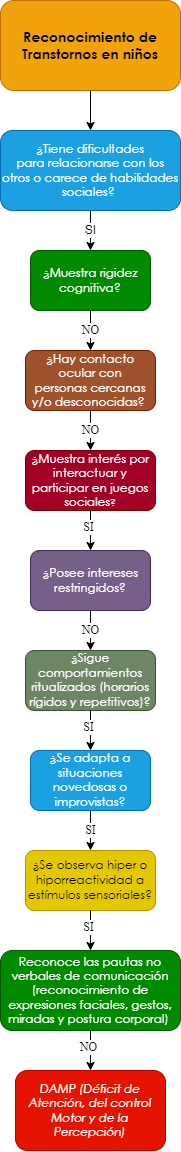

The diagram above was exported from draw.io. Its source (the exported page's mxGraphModel, read from the mxfile embedded in the PNG):
<mxGraphModel dx="659" dy="752" grid="1" gridSize="10" guides="1" tooltips="1" connect="1" arrows="1" fold="1" page="1" pageScale="1" pageWidth="10000" pageHeight="10000" math="0" shadow="0">
  <root>
    <mxCell id="0" />
    <mxCell id="1" parent="0" />
    <mxCell id="eSyxj0o0_MKRUbqtamEU-1" value="&lt;span style=&quot;font-family: &amp;quot;Century Gothic&amp;quot;, sans-serif;&quot;&gt;&lt;font style=&quot;font-size: 14px;&quot;&gt;&lt;b style=&quot;&quot;&gt;Reconocimiento de Transtornos en niños&lt;/b&gt;&lt;/font&gt;&lt;/span&gt;" style="rounded=1;whiteSpace=wrap;html=1;fillColor=#f0a30a;strokeColor=#BD7000;fontColor=#000000;gradientColor=none;glass=0;sketch=0;shadow=0;" parent="1" vertex="1">
      <mxGeometry x="2850" y="40" width="180" height="90" as="geometry" />
    </mxCell>
    <mxCell id="eSyxj0o0_MKRUbqtamEU-2" value="" style="endArrow=classic;html=1;exitX=0.5;exitY=1;exitDx=0;exitDy=0;entryX=0.5;entryY=0;entryDx=0;entryDy=0;" parent="1" source="eSyxj0o0_MKRUbqtamEU-1" target="eSyxj0o0_MKRUbqtamEU-4" edge="1">
      <mxGeometry width="50" height="50" relative="1" as="geometry">
        <mxPoint x="2880" y="270" as="sourcePoint" />
        <mxPoint x="2860" y="220" as="targetPoint" />
      </mxGeometry>
    </mxCell>
    <mxCell id="eSyxj0o0_MKRUbqtamEU-4" value="&lt;div style=&quot;&quot;&gt;&lt;div style=&quot;&quot;&gt;&lt;p style=&quot;&quot; class=&quot;MsoNormal&quot;&gt;&lt;span style=&quot;line-height: 107%; font-family: &amp;quot;Century Gothic&amp;quot;, sans-serif;&quot;&gt;¿Tiene dificultades&lt;br/&gt;para relacionarse con los otros o carece de habilidades sociales?&amp;nbsp;&lt;/span&gt;&lt;/p&gt;&lt;/div&gt;&lt;/div&gt;" style="rounded=1;whiteSpace=wrap;html=1;shadow=0;glass=0;sketch=0;align=center;fillColor=#1ba1e2;fontColor=#ffffff;strokeColor=#006EAF;" parent="1" vertex="1">
      <mxGeometry x="2850" y="170" width="180" height="80" as="geometry" />
    </mxCell>
    <mxCell id="eSyxj0o0_MKRUbqtamEU-10" value="SI" style="endArrow=classic;html=1;fontFamily=Helvetica;fontSize=12;fontColor=#000000;exitX=0.5;exitY=1;exitDx=0;exitDy=0;entryX=0.5;entryY=0;entryDx=0;entryDy=0;" parent="1" source="eSyxj0o0_MKRUbqtamEU-4" target="eSyxj0o0_MKRUbqtamEU-12" edge="1">
      <mxGeometry width="50" height="50" relative="1" as="geometry">
        <mxPoint x="2920" y="360" as="sourcePoint" />
        <mxPoint x="2860" y="350" as="targetPoint" />
      </mxGeometry>
    </mxCell>
    <mxCell id="eSyxj0o0_MKRUbqtamEU-12" value="&lt;p class=&quot;MsoNormal&quot;&gt;&lt;span style=&quot;line-height: 107%; font-family: &amp;quot;Century Gothic&amp;quot;, sans-serif;&quot;&gt;&lt;font style=&quot;font-size: 12px;&quot;&gt;¿Muestra rigidez&lt;br/&gt;cognitiva?&lt;/font&gt;&lt;span style=&quot;font-size: 12pt;&quot;&gt;&lt;/span&gt;&lt;/span&gt;&lt;/p&gt;" style="rounded=1;whiteSpace=wrap;html=1;shadow=0;glass=0;sketch=0;fontFamily=Helvetica;fontSize=12;fontColor=#ffffff;fillColor=#008a00;strokeColor=#005700;" parent="1" vertex="1">
      <mxGeometry x="2880" y="290" width="120" height="60" as="geometry" />
    </mxCell>
    <mxCell id="eSyxj0o0_MKRUbqtamEU-13" value="&lt;p class=&quot;MsoNormal&quot;&gt;&lt;span style=&quot;line-height: 107%; font-family: &amp;quot;Century Gothic&amp;quot;, sans-serif;&quot;&gt;&lt;font style=&quot;font-size: 12px;&quot;&gt;¿Hay contacto ocular con&lt;br/&gt;personas cercanas y/o desconocidas?&lt;/font&gt;&lt;/span&gt;&lt;span style=&quot;font-size:12.0pt;line-height:107%;font-family:&lt;br/&gt;&amp;quot;Century Gothic&amp;quot;,sans-serif;mso-bidi-font-family:Arial&quot;&gt;&amp;nbsp;&lt;/span&gt;&lt;/p&gt;" style="rounded=1;whiteSpace=wrap;html=1;shadow=0;glass=0;sketch=0;fontFamily=Helvetica;fontSize=12;fontColor=#ffffff;fillColor=#a0522d;strokeColor=#6D1F00;" parent="1" vertex="1">
      <mxGeometry x="2875" y="390" width="130" height="60" as="geometry" />
    </mxCell>
    <mxCell id="eSyxj0o0_MKRUbqtamEU-15" value="NO" style="endArrow=classic;html=1;fontFamily=Times New Roman;fontSize=12;fontColor=#000000;exitX=0.5;exitY=1;exitDx=0;exitDy=0;entryX=0.5;entryY=0;entryDx=0;entryDy=0;" parent="1" source="eSyxj0o0_MKRUbqtamEU-12" edge="1">
      <mxGeometry width="50" height="50" relative="1" as="geometry">
        <mxPoint x="3010" y="450" as="sourcePoint" />
        <mxPoint x="2940" y="390" as="targetPoint" />
      </mxGeometry>
    </mxCell>
    <mxCell id="eSyxj0o0_MKRUbqtamEU-153" value="&lt;span style=&quot;line-height: 107%; font-family: &amp;quot;Century Gothic&amp;quot;, sans-serif;&quot;&gt;&lt;font style=&quot;font-size: 12px;&quot;&gt;¿&lt;/font&gt;&lt;/span&gt;&lt;span style=&quot;line-height: 107%; font-family: &amp;quot;Century Gothic&amp;quot;, sans-serif;&quot;&gt;Muestra interés por&lt;br/&gt;interactuar y participar en juegos sociales&lt;font size=&quot;1&quot;&gt;?&lt;/font&gt;&lt;/span&gt;" style="rounded=1;whiteSpace=wrap;html=1;shadow=0;glass=0;sketch=0;fontFamily=Times New Roman;fontSize=12;fontColor=#ffffff;fillColor=#a20025;strokeColor=#6F0000;" parent="1" vertex="1">
      <mxGeometry x="2875" y="490" width="130" height="60" as="geometry" />
    </mxCell>
    <mxCell id="eSyxj0o0_MKRUbqtamEU-155" value="NO" style="endArrow=classic;html=1;fontFamily=Times New Roman;fontSize=12;fontColor=#000000;entryX=0.5;entryY=0;entryDx=0;entryDy=0;exitX=0.5;exitY=1;exitDx=0;exitDy=0;" parent="1" source="eSyxj0o0_MKRUbqtamEU-13" target="eSyxj0o0_MKRUbqtamEU-153" edge="1">
      <mxGeometry width="50" height="50" relative="1" as="geometry">
        <mxPoint x="2975" y="470" as="sourcePoint" />
        <mxPoint x="2890" y="740" as="targetPoint" />
      </mxGeometry>
    </mxCell>
    <mxCell id="eSyxj0o0_MKRUbqtamEU-156" value="&lt;p class=&quot;MsoNormal&quot;&gt;&lt;span style=&quot;line-height: 107%; font-family: &amp;quot;Century Gothic&amp;quot;, sans-serif;&quot;&gt;&lt;font style=&quot;font-size: 12px;&quot;&gt;¿Posee intereses&lt;br&gt;restringidos?&lt;/font&gt;&lt;span style=&quot;font-size: 12pt;&quot;&gt;&lt;/span&gt;&lt;/span&gt;&lt;/p&gt;" style="rounded=1;whiteSpace=wrap;html=1;shadow=0;glass=0;sketch=0;fontFamily=Times New Roman;fontSize=12;fontColor=#ffffff;fillColor=#76608a;strokeColor=#432D57;" parent="1" vertex="1">
      <mxGeometry x="2880" y="590" width="120" height="60" as="geometry" />
    </mxCell>
    <mxCell id="eSyxj0o0_MKRUbqtamEU-158" value="" style="endArrow=classic;html=1;fontFamily=Times New Roman;fontSize=12;fontColor=#000000;exitX=0.5;exitY=1;exitDx=0;exitDy=0;entryX=0.5;entryY=0;entryDx=0;entryDy=0;" parent="1" source="eSyxj0o0_MKRUbqtamEU-153" target="eSyxj0o0_MKRUbqtamEU-156" edge="1">
      <mxGeometry width="50" height="50" relative="1" as="geometry">
        <mxPoint x="2940" y="670" as="sourcePoint" />
        <mxPoint x="2990" y="620" as="targetPoint" />
      </mxGeometry>
    </mxCell>
    <mxCell id="eSyxj0o0_MKRUbqtamEU-159" value="SI" style="edgeLabel;html=1;align=center;verticalAlign=middle;resizable=0;points=[];fontSize=12;fontFamily=Times New Roman;fontColor=#000000;" parent="eSyxj0o0_MKRUbqtamEU-158" vertex="1" connectable="0">
      <mxGeometry x="-0.2062" y="-3" relative="1" as="geometry">
        <mxPoint as="offset" />
      </mxGeometry>
    </mxCell>
    <mxCell id="eSyxj0o0_MKRUbqtamEU-160" value="&lt;p class=&quot;MsoNormal&quot;&gt;&lt;span style=&quot;line-height: 107%; font-family: &amp;quot;Century Gothic&amp;quot;, sans-serif;&quot;&gt;&lt;font style=&quot;font-size: 12px;&quot;&gt;¿Sigue&lt;/font&gt;&lt;/span&gt;&lt;span&gt; &lt;/span&gt;&lt;span style=&quot;line-height: 107%; font-family: &amp;quot;Century Gothic&amp;quot;, sans-serif;&quot;&gt;&lt;font style=&quot;font-size: 12px;&quot;&gt;comportamientos&lt;br&gt;ritualizados (horarios rígidos y repetitivos)?&lt;/font&gt;&lt;span style=&quot;font-size: 12pt;&quot;&gt;&lt;/span&gt;&lt;/span&gt;&lt;/p&gt;" style="rounded=1;whiteSpace=wrap;html=1;shadow=0;glass=0;sketch=0;fontFamily=Times New Roman;fontSize=12;fontColor=#ffffff;fillColor=#6d8764;strokeColor=#3A5431;" parent="1" vertex="1">
      <mxGeometry x="2875" y="690" width="130" height="60" as="geometry" />
    </mxCell>
    <mxCell id="eSyxj0o0_MKRUbqtamEU-162" value="NO" style="endArrow=classic;html=1;fontFamily=Times New Roman;fontSize=12;fontColor=#000000;entryX=0.5;entryY=0;entryDx=0;entryDy=0;exitX=0.5;exitY=1;exitDx=0;exitDy=0;" parent="1" source="eSyxj0o0_MKRUbqtamEU-156" target="eSyxj0o0_MKRUbqtamEU-160" edge="1">
      <mxGeometry width="50" height="50" relative="1" as="geometry">
        <mxPoint x="2975" y="740" as="sourcePoint" />
        <mxPoint x="2890" y="1010" as="targetPoint" />
      </mxGeometry>
    </mxCell>
    <mxCell id="eSyxj0o0_MKRUbqtamEU-163" value="&lt;p class=&quot;MsoNormal&quot;&gt;&lt;span style=&quot;line-height: 107%; font-family: &amp;quot;Century Gothic&amp;quot;, sans-serif;&quot;&gt;&lt;font style=&quot;font-size: 12px;&quot;&gt;&lt;span style=&quot;background-color: initial;&quot;&gt;¿Se adapta a situaciones&lt;br&gt;novedosas o improvistas&lt;/span&gt;?&lt;/font&gt;&lt;span style=&quot;font-size: 12pt;&quot;&gt;&lt;/span&gt;&lt;/span&gt;&lt;/p&gt;" style="rounded=1;whiteSpace=wrap;html=1;shadow=0;glass=0;sketch=0;fontFamily=Times New Roman;fontSize=12;fontColor=#ffffff;fillColor=#1ba1e2;strokeColor=#006EAF;" parent="1" vertex="1">
      <mxGeometry x="2880" y="790" width="120" height="60" as="geometry" />
    </mxCell>
    <mxCell id="eSyxj0o0_MKRUbqtamEU-165" value="" style="endArrow=classic;html=1;fontFamily=Times New Roman;fontSize=12;fontColor=#000000;exitX=0.5;exitY=1;exitDx=0;exitDy=0;entryX=0.5;entryY=0;entryDx=0;entryDy=0;" parent="1" source="eSyxj0o0_MKRUbqtamEU-160" target="eSyxj0o0_MKRUbqtamEU-163" edge="1">
      <mxGeometry width="50" height="50" relative="1" as="geometry">
        <mxPoint x="2880" y="880" as="sourcePoint" />
        <mxPoint x="2985" y="890" as="targetPoint" />
      </mxGeometry>
    </mxCell>
    <mxCell id="eSyxj0o0_MKRUbqtamEU-166" value="SI" style="edgeLabel;html=1;align=center;verticalAlign=middle;resizable=0;points=[];fontSize=12;fontFamily=Times New Roman;fontColor=#000000;" parent="eSyxj0o0_MKRUbqtamEU-165" vertex="1" connectable="0">
      <mxGeometry x="-0.2062" y="-3" relative="1" as="geometry">
        <mxPoint as="offset" />
      </mxGeometry>
    </mxCell>
    <mxCell id="eSyxj0o0_MKRUbqtamEU-167" value="&lt;p class=&quot;MsoNormal&quot;&gt;&lt;span style=&quot;line-height: 107%; font-family: &amp;quot;Century Gothic&amp;quot;, sans-serif;&quot;&gt;&lt;font style=&quot;font-size: 12px;&quot;&gt;&lt;span style=&quot;background-color: initial;&quot;&gt;¿Se observa hiper o&lt;br/&gt;hiporreactividad a estímulos sensoriales?&lt;/span&gt;&lt;/font&gt;&lt;span style=&quot;font-size: 12pt;&quot;&gt;&lt;/span&gt;&lt;/span&gt;&lt;/p&gt;" style="rounded=1;whiteSpace=wrap;html=1;shadow=0;glass=0;sketch=0;fontFamily=Times New Roman;fontSize=12;fontColor=#000000;fillColor=#e3c800;strokeColor=#B09500;" parent="1" vertex="1">
      <mxGeometry x="2875" y="890" width="130" height="60" as="geometry" />
    </mxCell>
    <mxCell id="eSyxj0o0_MKRUbqtamEU-169" value="SI" style="endArrow=classic;html=1;fontFamily=Times New Roman;fontSize=12;fontColor=#000000;entryX=0.5;entryY=0;entryDx=0;entryDy=0;exitX=0.5;exitY=1;exitDx=0;exitDy=0;" parent="1" source="eSyxj0o0_MKRUbqtamEU-163" target="eSyxj0o0_MKRUbqtamEU-167" edge="1">
      <mxGeometry width="50" height="50" relative="1" as="geometry">
        <mxPoint x="2975" y="1010" as="sourcePoint" />
        <mxPoint x="2890" y="1280" as="targetPoint" />
      </mxGeometry>
    </mxCell>
    <mxCell id="eSyxj0o0_MKRUbqtamEU-171" value="" style="endArrow=classic;html=1;fontFamily=Times New Roman;fontSize=12;fontColor=#000000;exitX=0.5;exitY=1;exitDx=0;exitDy=0;entryX=0.5;entryY=0;entryDx=0;entryDy=0;" parent="1" source="eSyxj0o0_MKRUbqtamEU-167" target="eSyxj0o0_MKRUbqtamEU-173" edge="1">
      <mxGeometry width="50" height="50" relative="1" as="geometry">
        <mxPoint x="2880" y="1150" as="sourcePoint" />
        <mxPoint x="2975" y="1220" as="targetPoint" />
      </mxGeometry>
    </mxCell>
    <mxCell id="eSyxj0o0_MKRUbqtamEU-172" value="SI" style="edgeLabel;html=1;align=center;verticalAlign=middle;resizable=0;points=[];fontSize=12;fontFamily=Times New Roman;fontColor=#000000;" parent="eSyxj0o0_MKRUbqtamEU-171" vertex="1" connectable="0">
      <mxGeometry x="-0.2062" y="-3" relative="1" as="geometry">
        <mxPoint as="offset" />
      </mxGeometry>
    </mxCell>
    <mxCell id="eSyxj0o0_MKRUbqtamEU-173" value="&lt;p class=&quot;MsoNormal&quot;&gt;&lt;span style=&quot;line-height: 107%; font-family: &amp;quot;Century Gothic&amp;quot;, sans-serif;&quot;&gt;Reconoce las pautas no&lt;br/&gt;verbales de comunicación (reconocimiento de expresiones faciales, gestos,&lt;br/&gt;miradas y postura corporal)&amp;nbsp;&lt;/span&gt;&lt;/p&gt;" style="rounded=1;whiteSpace=wrap;html=1;shadow=0;glass=0;sketch=0;fontFamily=Times New Roman;fontSize=12;fontColor=#ffffff;fillColor=#008a00;strokeColor=#005700;" parent="1" vertex="1">
      <mxGeometry x="2850" y="990" width="180" height="80" as="geometry" />
    </mxCell>
    <mxCell id="eSyxj0o0_MKRUbqtamEU-175" value="" style="endArrow=classic;html=1;fontFamily=Times New Roman;fontSize=12;fontColor=#000000;exitX=0.5;exitY=1;exitDx=0;exitDy=0;entryX=0.5;entryY=0;entryDx=0;entryDy=0;" parent="1" source="eSyxj0o0_MKRUbqtamEU-173" target="eSyxj0o0_MKRUbqtamEU-177" edge="1">
      <mxGeometry width="50" height="50" relative="1" as="geometry">
        <mxPoint x="2950" y="960" as="sourcePoint" />
        <mxPoint x="2940" y="1100" as="targetPoint" />
      </mxGeometry>
    </mxCell>
    <mxCell id="eSyxj0o0_MKRUbqtamEU-176" value="NO" style="edgeLabel;html=1;align=center;verticalAlign=middle;resizable=0;points=[];fontSize=12;fontFamily=Times New Roman;fontColor=#000000;" parent="eSyxj0o0_MKRUbqtamEU-175" vertex="1" connectable="0">
      <mxGeometry x="-0.2062" y="-3" relative="1" as="geometry">
        <mxPoint as="offset" />
      </mxGeometry>
    </mxCell>
    <mxCell id="eSyxj0o0_MKRUbqtamEU-177" value="&lt;p class=&quot;MsoNormal&quot;&gt;&lt;i style=&quot;font-family: &amp;quot;Century Gothic&amp;quot;, sans-serif;&quot;&gt;DAMP (Déficit de&lt;br&gt;Atención, del control Motor y de la Percepción)&lt;/i&gt;&lt;br&gt;&lt;/p&gt;" style="rounded=1;whiteSpace=wrap;html=1;shadow=0;glass=0;sketch=0;fontFamily=Times New Roman;fontSize=12;fontColor=#ffffff;fillColor=#e51400;strokeColor=#B20000;" parent="1" vertex="1">
      <mxGeometry x="2865" y="1110" width="150" height="80" as="geometry" />
    </mxCell>
  </root>
</mxGraphModel>